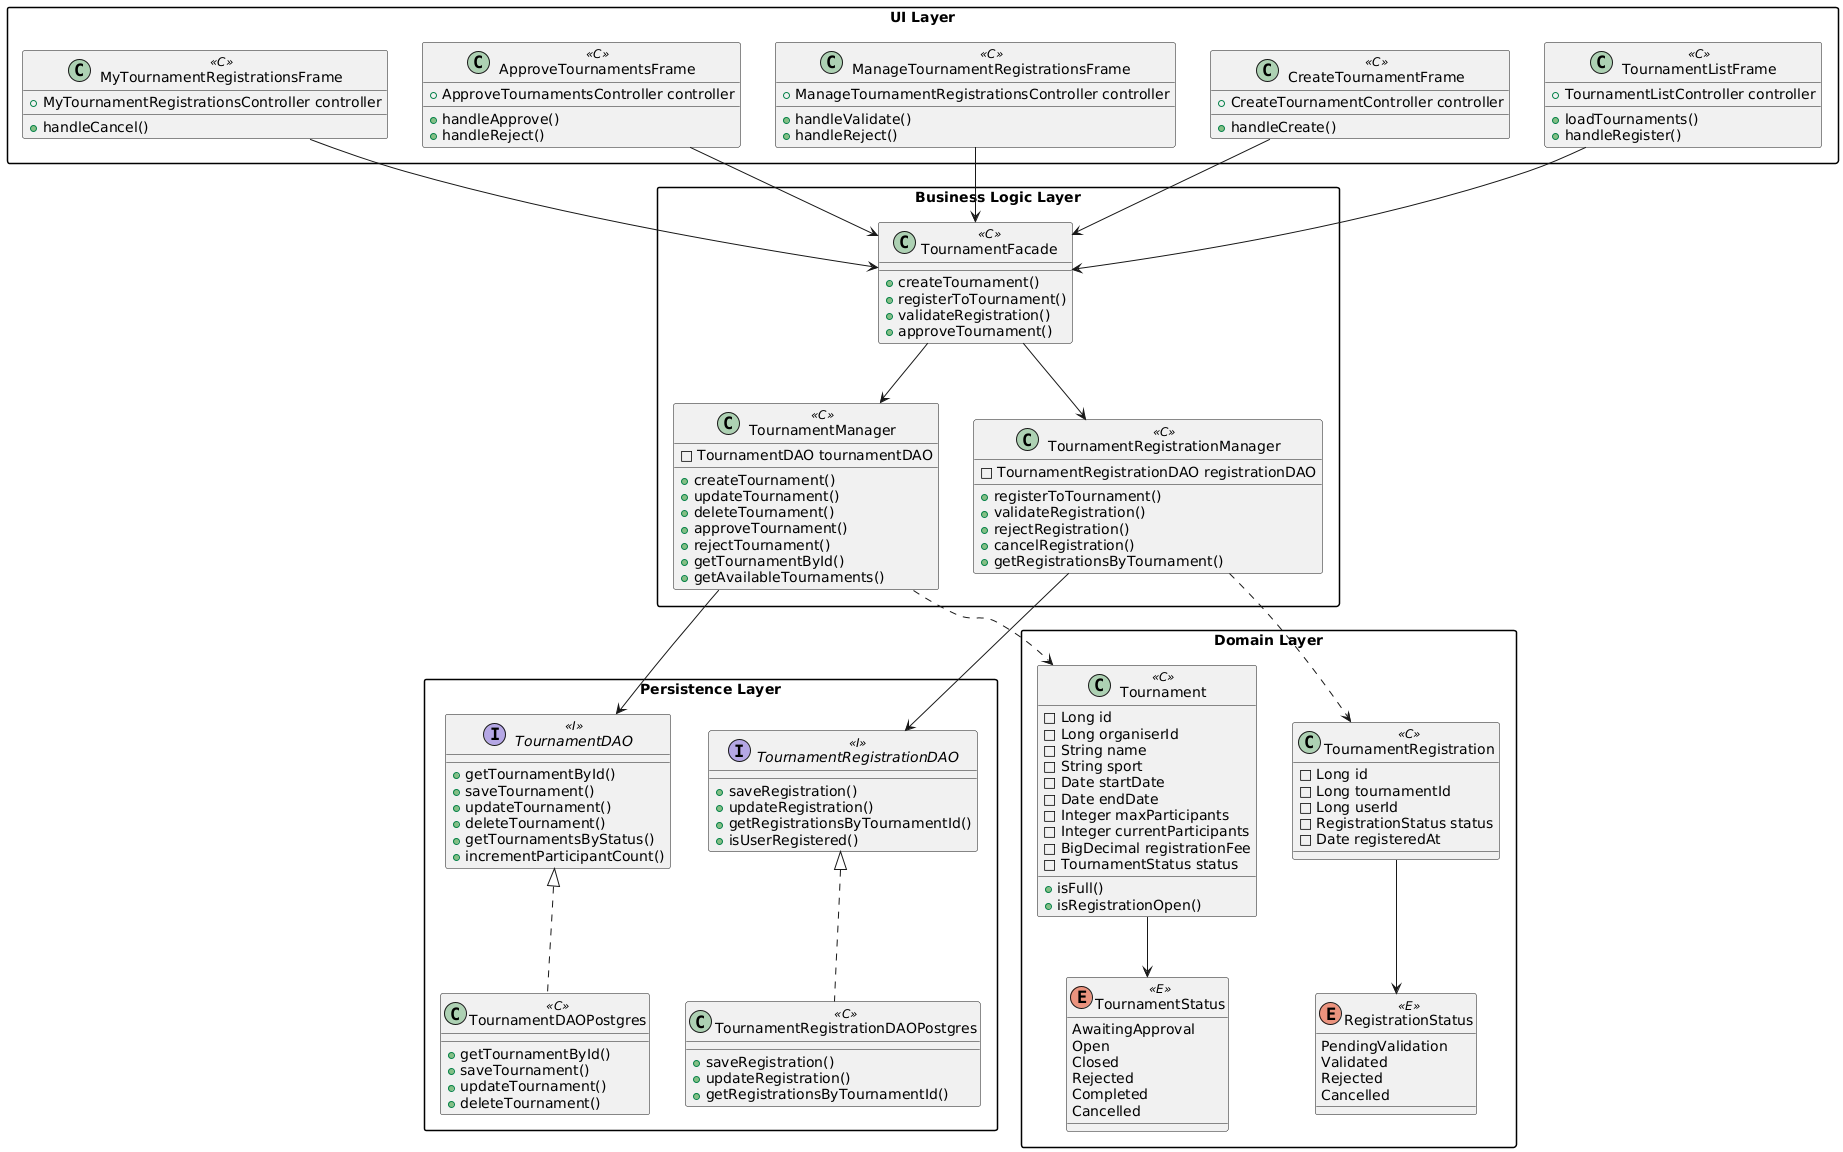

The diagram above was rendered by PlantUML. Its source (embedded in the PNG):
@startuml
skinparam packageStyle rectangle

package "UI Layer" {
    class TournamentListFrame <<C>> {
        + TournamentListController controller
        + loadTournaments()
        + handleRegister()
    }
    
    class CreateTournamentFrame <<C>> {
        + CreateTournamentController controller
        + handleCreate()
    }
    
    class ManageTournamentRegistrationsFrame <<C>> {
        + ManageTournamentRegistrationsController controller
        + handleValidate()
        + handleReject()
    }
    
    class ApproveTournamentsFrame <<C>> {
        + ApproveTournamentsController controller
        + handleApprove()
        + handleReject()
    }
    
    class MyTournamentRegistrationsFrame <<C>> {
        + MyTournamentRegistrationsController controller
        + handleCancel()
    }
}

package "Business Logic Layer" {
    class TournamentFacade <<C>> {
        + createTournament()
        + registerToTournament()
        + validateRegistration()
        + approveTournament()
    }
    
    class TournamentManager <<C>> {
        □ TournamentDAO tournamentDAO
        + createTournament()
        + updateTournament()
        + deleteTournament()
        + approveTournament()
        + rejectTournament()
        + getTournamentById()
        + getAvailableTournaments()
    }
    
    class TournamentRegistrationManager <<C>> {
        □ TournamentRegistrationDAO registrationDAO
        + registerToTournament()
        + validateRegistration()
        + rejectRegistration()
        + cancelRegistration()
        + getRegistrationsByTournament()
    }
}

package "Persistence Layer" {
    interface TournamentDAO <<I>> {
        + getTournamentById()
        + saveTournament()
        + updateTournament()
        + deleteTournament()
        + getTournamentsByStatus()
        + incrementParticipantCount()
    }
    
    interface TournamentRegistrationDAO <<I>> {
        + saveRegistration()
        + updateRegistration()
        + getRegistrationsByTournamentId()
        + isUserRegistered()
    }
    
    class TournamentDAOPostgres <<C>> {
        + getTournamentById()
        + saveTournament()
        + updateTournament()
        + deleteTournament()
    }
    
    class TournamentRegistrationDAOPostgres <<C>> {
        + saveRegistration()
        + updateRegistration()
        + getRegistrationsByTournamentId()
    }
}

package "Domain Layer" {
    class Tournament <<C>> {
        □ Long id
        □ Long organiserId
        □ String name
        □ String sport
        □ Date startDate
        □ Date endDate
        □ Integer maxParticipants
        □ Integer currentParticipants
        □ BigDecimal registrationFee
        □ TournamentStatus status
        + isFull()
        + isRegistrationOpen()
    }
    
    class TournamentRegistration <<C>> {
        □ Long id
        □ Long tournamentId
        □ Long userId
        □ RegistrationStatus status
        □ Date registeredAt
    }
    
    enum TournamentStatus <<E>> {
        AwaitingApproval
        Open
        Closed
        Rejected
        Completed
        Cancelled
    }
    
    enum RegistrationStatus <<E>> {
        PendingValidation
        Validated
        Rejected
        Cancelled
    }
}

' Relationships UI to Business
TournamentListFrame --> TournamentFacade
CreateTournamentFrame --> TournamentFacade
ManageTournamentRegistrationsFrame --> TournamentFacade
ApproveTournamentsFrame --> TournamentFacade
MyTournamentRegistrationsFrame --> TournamentFacade

' Relationships Business to Business
TournamentFacade --> TournamentManager
TournamentFacade --> TournamentRegistrationManager

' Relationships Business to Persistence
TournamentManager --> TournamentDAO
TournamentRegistrationManager --> TournamentRegistrationDAO

' Relationships Persistence implementations
TournamentDAO <|.. TournamentDAOPostgres
TournamentRegistrationDAO <|.. TournamentRegistrationDAOPostgres

' Relationships Domain
Tournament --> TournamentStatus
TournamentRegistration --> RegistrationStatus

' Manager uses Domain
TournamentManager ..> Tournament
TournamentRegistrationManager ..> TournamentRegistration
@enduml